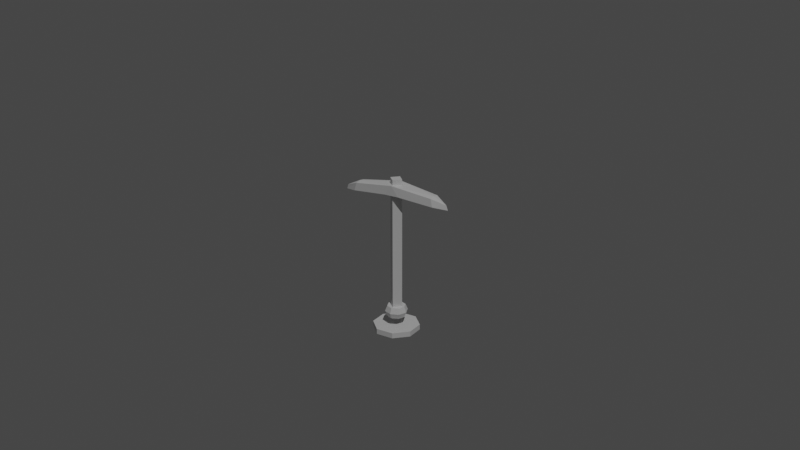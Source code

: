 # Source: SK_Miner.blend  (saved by Blender 2.83.19; exported with 4.5.12 LTS)
import bpy
from mathutils import Matrix  # noqa: F401  (used for matrix-valued properties, if any)

bpy.ops.wm.read_factory_settings(use_empty=True)
scene = bpy.context.scene
scene.name = 'Scene'

# ---- collections
col_collection = bpy.data.collections.new('Collection'); scene.collection.children.link(col_collection)

# ---- world
world_world = bpy.data.worlds.new('World'); scene.world = world_world
world_world.use_nodes = True; world_world.node_tree.nodes.clear()
_N = world_world.node_tree.nodes; _L = world_world.node_tree.links
n0 = _N.new('ShaderNodeOutputWorld'); n0.name = 'World Output'; n0.location = (300, 300)
n1 = _N.new('ShaderNodeBackground'); n1.name = 'Background'; n1.location = (10, 300)
n1.inputs[0].default_value = (0.05088, 0.05088, 0.05088, 1.0)
_L.new(n1.outputs[0], n0.inputs[0])
n0.is_active_output = True
world_world.color = (0.05088, 0.05088, 0.05088)
world_world.use_sun_shadow = False
world_world.sun_shadow_jitter_overblur = 0.0

# ---- cameras
cam_camera = bpy.data.cameras.new('Camera')
cam_camera.clip_end = 100.0
cam_camera.ortho_scale = 7.314

# ---- lights
light_sun = bpy.data.lights.new('Sun', 'SUN')
light_sun.transmission_factor = 0.0
light_sun.energy = 1.0
light_sun.shadow_soft_size = 0.125

# ---- meshes
me_cylinder = bpy.data.meshes.new('Cylinder')
me_cylinder.from_pydata([(0.1541, 0.3721, -1.0), (0.1541, 0.3721, -0.9071), (0.3721, 0.1541, -1.0), (0.3721, 0.1541, -0.9071), (0.3721, -0.1541, -1.0), (0.3721, -0.1541, -0.9071), (0.1541, -0.3721, -1.0), (0.1541, -0.3721, -0.9071), (-0.1541, -0.3721, -1.0), (-0.1541, -0.3721, -0.9071), (-0.3721, -0.1541, -1.0), (-0.3721, -0.1541, -0.9071), (-0.3721, 0.1541, -1.0), (-0.3721, 0.1541, -0.9071), (-0.1541, 0.3721, -1.0), (-0.1541, 0.3721, -0.9071), (-1.275e-06, 0.1582, -0.7587), (-1.473e-06, 0.1133, -0.6568), (0.1119, 0.1119, -0.7587), (0.1582, 2.764e-07, -0.7587), (0.1133, 7.465e-07, -0.6568), (0.1119, -0.1119, -0.7587), (-1.326e-06, -0.1582, -0.7587), (-1.359e-06, -0.1133, -0.6568), (-0.1119, -0.1119, -0.7587), (-0.1582, 4.172e-07, -0.7587), (-0.1133, 2.523e-07, -0.6568), (-0.1119, 0.1119, -0.7587), (-1.278e-06, 0.1971, -0.6647), (0.1394, 0.1394, -0.6647), (0.1971, 2.678e-07, -0.6647), (0.1394, -0.1394, -0.6647), (-1.342e-06, -0.1971, -0.6647), (-0.1394, -0.1394, -0.6647), (-0.1971, 4.432e-07, -0.6647), (-0.1394, 0.1394, -0.6647), (-1.275e-06, 0.1582, -0.5708), (0.1119, 0.1119, -0.5708), (0.1582, 2.764e-07, -0.5708), (0.1119, -0.1119, -0.5708), (-1.326e-06, -0.1582, -0.5708), (-0.1119, -0.1119, -0.5708), (-0.1582, 4.172e-07, -0.5708), (-0.1119, 0.1119, -0.5708), (-1.473e-06, 0.1133, 1.7), (0.1133, 7.465e-07, 1.7), (-1.359e-06, -0.1133, 1.7), (-0.1133, 2.523e-07, 1.7), (-0.9701, -9.705e-07, 1.339), (-0.9483, -9.727e-07, 1.417), (-0.7453, -0.1144, 1.383), (-0.712, -0.1025, 1.517), (-0.7453, 0.1144, 1.383), (-0.712, 0.1025, 1.517), (-0.712, -9.024e-07, 1.534), (-0.1295, 0.1575, 1.445), (8.224e-08, -0.151, 1.613), (-0.1295, -0.1575, 1.445), (-8.224e-08, 0.151, 1.613), (0.9701, 1.055e-06, 1.339), (0.942, 1.06e-06, 1.42), (0.7453, 0.1144, 1.383), (0.712, 0.1025, 1.517), (0.7453, -0.1144, 1.383), (0.712, -0.1025, 1.517), (0.712, 9.644e-07, 1.534), (0.1295, -0.1575, 1.445), (0.1295, 0.1575, 1.445)], [], [(10, 11, 13, 12), (5, 9, 7), (2, 0, 1, 3), (4, 5, 7, 6), (6, 7, 9, 8), (3, 1, 13), (11, 9, 3), (3, 9, 5), (0, 14, 15, 1), (12, 13, 15, 14), (8, 9, 11, 10), (13, 11, 3), (2, 3, 5, 4), (13, 1, 15), (43, 35, 34, 42), (25, 24, 33, 34), (31, 39, 40, 32), (33, 24, 22, 32), (21, 31, 32, 22), (32, 40, 41, 33), (36, 43, 42), (36, 42, 37), (33, 41, 42, 34), (19, 30, 31, 21), (40, 39, 38), (30, 38, 39, 31), (18, 29, 30, 19), (40, 38, 37), (29, 37, 38, 30), (29, 18, 16, 28), (40, 37, 41), (35, 28, 16, 27), (41, 37, 42), (35, 43, 36, 28), (25, 34, 35, 27), (47, 46, 45, 44), (26, 47, 44, 17), (23, 20, 45, 46), (26, 23, 46, 47), (20, 17, 44, 45), (57, 56, 51, 50), (52, 48, 49, 53), (48, 50, 51, 49), (58, 55, 52, 53), (51, 54, 49), (54, 53, 49), (56, 57, 66), (58, 54, 56), (55, 58, 67), (51, 56, 54), (28, 36, 37, 29), (67, 58, 62, 61), (63, 59, 60, 64), (59, 61, 62, 60), (56, 66, 63, 64), (62, 65, 60), (65, 64, 60), (53, 54, 58), (65, 58, 56), (64, 65, 56), (65, 62, 58)])
_uv = me_cylinder.uv_layers.new(name='UVMap')
_uv.uv.foreach_set('vector', [0.5915, 0.1538, 0.5718, 0.143, 0.6662, 0.1213, 0.7166, 0.1262, 0.3316, 0.09875, 0.4349, 0.1447, 0.3338, 0.1266, 0.4025, 0.0692, 0.5666, 0.06286, 0.5561, 0.0741, 0.4236, 0.07804, 0.2859, 0.09409, 0.3316, 0.09875, 0.3338, 0.1266, 0.2854, 0.1307, 0.2854, 0.1307, 0.3338, 0.1266, 0.4349, 0.1447, 0.4156, 0.1553, 0.4236, 0.07804, 0.5561, 0.0741, 0.6662, 0.1213, 0.5718, 0.143, 0.4349, 0.1447, 0.4236, 0.07804, 0.4236, 0.07804, 0.4349, 0.1447, 0.3316, 0.09875, 0.5666, 0.06286, 0.7166, 0.08592, 0.661, 0.09202, 0.5561, 0.0741, 0.7166, 0.1262, 0.6662, 0.1213, 0.661, 0.09202, 0.7166, 0.08592, 0.4156, 0.1553, 0.4349, 0.1447, 0.5718, 0.143, 0.5915, 0.1538, 0.6662, 0.1213, 0.5718, 0.143, 0.4236, 0.07804, 0.4025, 0.0692, 0.4236, 0.07804, 0.3316, 0.09875, 0.2859, 0.09409, 0.6662, 0.1213, 0.5561, 0.0741, 0.661, 0.09202, 0.4721, 0.2745, 0.4456, 0.2774, 0.4368, 0.2665, 0.4674, 0.2686, 0.3698, 0.2632, 0.4202, 0.239, 0.4699, 0.2574, 0.4368, 0.2665, 0.5646, 0.2632, 0.5363, 0.2659, 0.5131, 0.2624, 0.5239, 0.256, 0.4699, 0.2574, 0.4202, 0.239, 0.5511, 0.2391, 0.5239, 0.256, 0.6327, 0.2566, 0.5646, 0.2632, 0.5239, 0.256, 0.5511, 0.2391, 0.5239, 0.256, 0.5131, 0.2624, 0.4841, 0.2635, 0.4699, 0.2574, 0.495, 0.2777, 0.4721, 0.2745, 0.4674, 0.2686, 0.495, 0.2777, 0.4674, 0.2686, 0.5226, 0.2765, 0.4699, 0.2574, 0.4841, 0.2635, 0.4674, 0.2686, 0.4368, 0.2665, 0.6327, 0.2792, 0.568, 0.2741, 0.5646, 0.2632, 0.6327, 0.2566, 0.5131, 0.2624, 0.5363, 0.2659, 0.54, 0.2717, 0.568, 0.2741, 0.54, 0.2717, 0.5363, 0.2659, 0.5646, 0.2632, 0.5645, 0.2943, 0.5356, 0.2823, 0.568, 0.2741, 0.6327, 0.2792, 0.5131, 0.2624, 0.54, 0.2717, 0.5226, 0.2765, 0.5356, 0.2823, 0.5226, 0.2765, 0.54, 0.2717, 0.568, 0.2741, 0.5356, 0.2823, 0.5645, 0.2943, 0.4735, 0.2958, 0.4859, 0.2839, 0.5131, 0.2624, 0.5226, 0.2765, 0.4841, 0.2635, 0.4456, 0.2774, 0.4859, 0.2839, 0.4735, 0.2958, 0.3753, 0.2868, 0.4841, 0.2635, 0.5226, 0.2765, 0.4674, 0.2686, 0.4456, 0.2774, 0.4721, 0.2745, 0.495, 0.2777, 0.4859, 0.2839, 0.3698, 0.2632, 0.4368, 0.2665, 0.4456, 0.2774, 0.3753, 0.2868, 0.5047, 0.7018, 0.5253, 0.7154, 0.505, 0.7361, 0.4843, 0.7158, 0.5015, 0.3902, 0.5047, 0.7018, 0.4843, 0.7158, 0.4729, 0.3909, 0.5302, 0.3903, 0.5523, 0.3906, 0.5474, 0.7157, 0.5253, 0.7154, 0.5015, 0.3902, 0.5302, 0.3903, 0.5253, 0.7154, 0.5047, 0.7018, 0.4508, 0.3916, 0.4729, 0.3909, 0.4843, 0.7158, 0.4622, 0.7166, 0.4636, 0.8182, 0.5113, 0.8443, 0.2787, 0.852, 0.2464, 0.8329, 0.2464, 0.9061, 0.155, 0.8792, 0.1821, 0.8695, 0.2787, 0.887, 0.155, 0.8597, 0.2464, 0.8329, 0.2787, 0.852, 0.1821, 0.8695, 0.5113, 0.8946, 0.4636, 0.9207, 0.2464, 0.9061, 0.2787, 0.887, 0.2787, 0.852, 0.2805, 0.8695, 0.1821, 0.8695, 0.2805, 0.8695, 0.2787, 0.887, 0.1821, 0.8695, 0.5113, 0.8443, 0.4636, 0.8182, 0.5589, 0.8182, 0.5113, 0.8946, 0.2805, 0.8695, 0.5113, 0.8443, 0.4636, 0.9207, 0.5113, 0.8946, 0.5589, 0.9207, 0.2787, 0.852, 0.5113, 0.8443, 0.2805, 0.8695, 0.4859, 0.2839, 0.495, 0.2777, 0.5226, 0.2765, 0.5356, 0.2823, 0.5589, 0.9207, 0.5113, 0.8946, 0.7437, 0.887, 0.7762, 0.906, 0.7762, 0.8329, 0.8678, 0.8599, 0.8378, 0.8695, 0.7437, 0.852, 0.8678, 0.879, 0.7762, 0.906, 0.7437, 0.887, 0.8378, 0.8695, 0.5113, 0.8443, 0.5589, 0.8182, 0.7762, 0.8329, 0.7437, 0.852, 0.7437, 0.887, 0.742, 0.8695, 0.8378, 0.8695, 0.742, 0.8695, 0.7437, 0.852, 0.8378, 0.8695, 0.2787, 0.887, 0.2805, 0.8695, 0.5113, 0.8946, 0.742, 0.8695, 0.5113, 0.8946, 0.5113, 0.8443, 0.7437, 0.852, 0.742, 0.8695, 0.5113, 0.8443, 0.742, 0.8695, 0.7437, 0.887, 0.5113, 0.8946])
me_cylinder.materials.append(None)
me_cylinder.use_remesh_fix_poles = True
me_cylinder.use_remesh_preserve_attributes = False
me_cylinder.use_mirror_vertex_groups = False
me_cylinder.update()
arm_armature = bpy.data.armatures.new('Armature')  # bones are not reproduced

# ---- objects
ob_camera = bpy.data.objects.new('Camera', cam_camera)
ob_cylinder = bpy.data.objects.new('Cylinder', me_cylinder)
ob_sun = bpy.data.objects.new('Sun', light_sun)
ob_miner_armature = bpy.data.objects.new('Miner Armature', arm_armature)

# ---- transforms, parenting, visibility, modifiers, constraints
ob_camera.location = (14.26, 9.12, 7.721)
ob_camera.rotation_euler = (1.187, 9.777e-08, -4.147)
ob_camera.scale = (1.0, 1.0, 1.0)
ob_camera.lock_rotations_4d = False
ob_camera.empty_display_type = 'ARROWS'
ob_camera.color = (0.0, 0.0, 0.0, 0.0)
ob_camera.display_type = 'WIRE'
ob_camera.lineart.crease_threshold = 0.0
ob_cylinder.parent = ob_miner_armature
ob_cylinder.matrix_parent_inverse = Matrix(((1.46, -0.0, 0.0, -0.0), (-0.0, 1.46, -0.0, 0.0), (0.0, -0.0, 1.46, -0.0), (-0.0, 0.0, -0.0, 1.0)))
ob_cylinder.location = (0.0, 0.0, 0.0)
ob_cylinder.rotation_euler = (0.0, -0.0, 1.571)
ob_cylinder.lineart.crease_threshold = 0.0
_vg = ob_cylinder.vertex_groups.new(name='Bone')
_vg.add([16, 17, 18, 19, 20, 21, 22, 23, 24, 25, 26, 27, 28, 29, 30, 31, 32, 33, 34, 35, 36, 37, 38, 39, 40, 41, 42, 43, 44, 45, 46, 47, 48, 49, 50, 51, 52, 53, 54, 55, 56, 57, 58, 59, 60, 61, 62, 63, 64, 65, 66, 67], 1.0, 'REPLACE')
_m = ob_cylinder.modifiers.new('Armature', 'ARMATURE')
_m.object = ob_miner_armature
ob_sun.location = (6.529, 2.713, 6.785)
ob_sun.rotation_euler = (-0.5764, 0.2096, -0.4202)
ob_sun.scale = (1.848, 1.848, 1.848)
ob_sun.lineart.crease_threshold = 0.0
ob_miner_armature.location = (0.0, 0.0, 0.0)
ob_miner_armature.scale = (0.6848, 0.6848, 0.6848)
ob_miner_armature.lineart.crease_threshold = 0.0

# ---- collection membership
col_collection.objects.link(ob_camera)
col_collection.objects.link(ob_cylinder)
col_collection.objects.link(ob_sun)
col_collection.objects.link(ob_miner_armature)

# ---- scene / render settings (as saved in the file)
scene.camera = ob_camera
scene.frame_start = 1; scene.frame_end = 24; scene.frame_set(22)
scene.render.engine = 'BLENDER_EEVEE_NEXT'
scene.render.image_settings.file_format = 'FFMPEG'
scene.render.image_settings.color_mode = 'RGB'
scene.cycles.use_denoising = False
scene.cycles.samples = 128
scene.cycles.sampling_pattern = 'TABULATED_SOBOL'
scene.cycles.use_adaptive_sampling = False
scene.cycles.use_light_tree = False
scene.view_settings.view_transform = 'Filmic'
bpy.context.view_layer.update()
